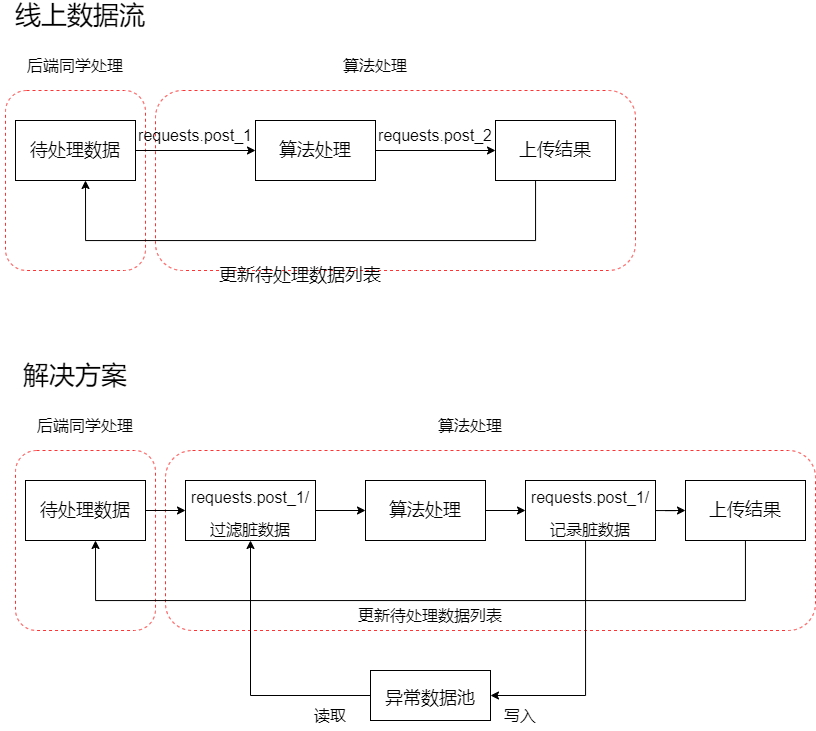

The diagram above was exported from draw.io. Its source (the exported page's mxGraphModel, read from the mxfile embedded in the PNG):
<mxGraphModel dx="1673" dy="887" grid="1" gridSize="10" guides="1" tooltips="1" connect="1" arrows="1" fold="1" page="1" pageScale="1" pageWidth="827" pageHeight="1169" math="0" shadow="0">
  <root>
    <mxCell id="0" />
    <mxCell id="1" parent="0" />
    <mxCell id="X-_kNCQSlA_C597urp8--15" value="" style="rounded=1;whiteSpace=wrap;html=1;fontSize=16;strokeColor=#FF3333;dashed=1;" vertex="1" parent="1">
      <mxGeometry x="160" y="200" width="480" height="180" as="geometry" />
    </mxCell>
    <mxCell id="X-_kNCQSlA_C597urp8--11" value="" style="rounded=1;whiteSpace=wrap;html=1;fontSize=16;strokeColor=#FF3333;dashed=1;" vertex="1" parent="1">
      <mxGeometry x="10" y="200" width="140" height="180" as="geometry" />
    </mxCell>
    <mxCell id="X-_kNCQSlA_C597urp8--4" value="" style="edgeStyle=orthogonalEdgeStyle;rounded=0;orthogonalLoop=1;jettySize=auto;html=1;fontSize=18;" edge="1" parent="1" source="X-_kNCQSlA_C597urp8--1" target="X-_kNCQSlA_C597urp8--2">
      <mxGeometry relative="1" as="geometry" />
    </mxCell>
    <mxCell id="X-_kNCQSlA_C597urp8--1" value="&lt;font style=&quot;font-size: 18px&quot;&gt;待处理数据&lt;/font&gt;" style="rounded=0;whiteSpace=wrap;html=1;" vertex="1" parent="1">
      <mxGeometry x="20" y="230" width="120" height="60" as="geometry" />
    </mxCell>
    <mxCell id="X-_kNCQSlA_C597urp8--5" style="edgeStyle=orthogonalEdgeStyle;rounded=0;orthogonalLoop=1;jettySize=auto;html=1;entryX=0;entryY=0.5;entryDx=0;entryDy=0;fontSize=18;" edge="1" parent="1" source="X-_kNCQSlA_C597urp8--2" target="X-_kNCQSlA_C597urp8--3">
      <mxGeometry relative="1" as="geometry" />
    </mxCell>
    <mxCell id="X-_kNCQSlA_C597urp8--2" value="算法处理" style="rounded=0;whiteSpace=wrap;html=1;fontSize=18;" vertex="1" parent="1">
      <mxGeometry x="260" y="230" width="120" height="60" as="geometry" />
    </mxCell>
    <mxCell id="X-_kNCQSlA_C597urp8--6" style="edgeStyle=orthogonalEdgeStyle;rounded=0;orthogonalLoop=1;jettySize=auto;html=1;fontSize=18;" edge="1" parent="1" source="X-_kNCQSlA_C597urp8--3">
      <mxGeometry relative="1" as="geometry">
        <mxPoint x="90" y="290" as="targetPoint" />
        <Array as="points">
          <mxPoint x="540" y="350" />
          <mxPoint x="90" y="350" />
        </Array>
      </mxGeometry>
    </mxCell>
    <mxCell id="X-_kNCQSlA_C597urp8--3" value="上传结果" style="rounded=0;whiteSpace=wrap;html=1;fontSize=18;" vertex="1" parent="1">
      <mxGeometry x="500" y="230" width="120" height="60" as="geometry" />
    </mxCell>
    <mxCell id="X-_kNCQSlA_C597urp8--7" value="更新待处理数据列表" style="text;html=1;strokeColor=none;fillColor=none;align=center;verticalAlign=middle;whiteSpace=wrap;rounded=0;fontSize=18;" vertex="1" parent="1">
      <mxGeometry x="220" y="370" width="170" height="30" as="geometry" />
    </mxCell>
    <mxCell id="X-_kNCQSlA_C597urp8--8" value="&lt;font style=&quot;font-size: 16px&quot;&gt;requests.post_1&lt;/font&gt;" style="text;html=1;strokeColor=none;fillColor=none;align=center;verticalAlign=middle;whiteSpace=wrap;rounded=0;fontSize=18;" vertex="1" parent="1">
      <mxGeometry x="170" y="230" width="60" height="30" as="geometry" />
    </mxCell>
    <mxCell id="X-_kNCQSlA_C597urp8--10" value="&lt;font style=&quot;font-size: 16px&quot;&gt;requests.post_2&lt;/font&gt;" style="text;html=1;strokeColor=none;fillColor=none;align=center;verticalAlign=middle;whiteSpace=wrap;rounded=0;fontSize=18;" vertex="1" parent="1">
      <mxGeometry x="410" y="230" width="60" height="30" as="geometry" />
    </mxCell>
    <mxCell id="X-_kNCQSlA_C597urp8--14" value="&lt;span style=&quot;font-size: 16px&quot;&gt;后端同学处理&lt;/span&gt;" style="text;html=1;strokeColor=none;fillColor=none;align=center;verticalAlign=middle;whiteSpace=wrap;rounded=0;fontSize=18;" vertex="1" parent="1">
      <mxGeometry x="20" y="160" width="120" height="30" as="geometry" />
    </mxCell>
    <mxCell id="X-_kNCQSlA_C597urp8--16" value="&lt;span style=&quot;font-size: 16px&quot;&gt;算法处理&lt;/span&gt;" style="text;html=1;strokeColor=none;fillColor=none;align=center;verticalAlign=middle;whiteSpace=wrap;rounded=0;fontSize=18;" vertex="1" parent="1">
      <mxGeometry x="320" y="160" width="120" height="30" as="geometry" />
    </mxCell>
    <mxCell id="X-_kNCQSlA_C597urp8--17" value="&lt;font style=&quot;font-size: 26px&quot;&gt;线上数据流&lt;/font&gt;" style="text;html=1;strokeColor=none;fillColor=none;align=center;verticalAlign=middle;whiteSpace=wrap;rounded=0;fontSize=18;" vertex="1" parent="1">
      <mxGeometry x="10" y="110" width="150" height="30" as="geometry" />
    </mxCell>
    <mxCell id="X-_kNCQSlA_C597urp8--18" value="&lt;font style=&quot;font-size: 26px&quot;&gt;解决方案&lt;/font&gt;" style="text;html=1;strokeColor=none;fillColor=none;align=center;verticalAlign=middle;whiteSpace=wrap;rounded=0;fontSize=18;" vertex="1" parent="1">
      <mxGeometry x="5" y="470" width="150" height="30" as="geometry" />
    </mxCell>
    <mxCell id="X-_kNCQSlA_C597urp8--20" value="" style="rounded=1;whiteSpace=wrap;html=1;fontSize=16;strokeColor=#FF3333;dashed=1;" vertex="1" parent="1">
      <mxGeometry x="170" y="560" width="650" height="180" as="geometry" />
    </mxCell>
    <mxCell id="X-_kNCQSlA_C597urp8--21" value="" style="rounded=1;whiteSpace=wrap;html=1;fontSize=16;strokeColor=#FF3333;dashed=1;" vertex="1" parent="1">
      <mxGeometry x="20" y="560" width="140" height="180" as="geometry" />
    </mxCell>
    <mxCell id="X-_kNCQSlA_C597urp8--44" style="edgeStyle=orthogonalEdgeStyle;rounded=0;orthogonalLoop=1;jettySize=auto;html=1;entryX=0;entryY=0.5;entryDx=0;entryDy=0;fontSize=16;" edge="1" parent="1" source="X-_kNCQSlA_C597urp8--23" target="X-_kNCQSlA_C597urp8--42">
      <mxGeometry relative="1" as="geometry" />
    </mxCell>
    <mxCell id="X-_kNCQSlA_C597urp8--23" value="&lt;font style=&quot;font-size: 18px&quot;&gt;待处理数据&lt;/font&gt;" style="rounded=0;whiteSpace=wrap;html=1;" vertex="1" parent="1">
      <mxGeometry x="30" y="590" width="120" height="60" as="geometry" />
    </mxCell>
    <mxCell id="X-_kNCQSlA_C597urp8--46" style="edgeStyle=orthogonalEdgeStyle;rounded=0;orthogonalLoop=1;jettySize=auto;html=1;entryX=0;entryY=0.5;entryDx=0;entryDy=0;fontSize=16;" edge="1" parent="1" source="X-_kNCQSlA_C597urp8--25" target="X-_kNCQSlA_C597urp8--43">
      <mxGeometry relative="1" as="geometry" />
    </mxCell>
    <mxCell id="X-_kNCQSlA_C597urp8--25" value="算法处理" style="rounded=0;whiteSpace=wrap;html=1;fontSize=18;" vertex="1" parent="1">
      <mxGeometry x="370" y="590" width="120" height="60" as="geometry" />
    </mxCell>
    <mxCell id="X-_kNCQSlA_C597urp8--26" style="edgeStyle=orthogonalEdgeStyle;rounded=0;orthogonalLoop=1;jettySize=auto;html=1;fontSize=18;" edge="1" parent="1" source="X-_kNCQSlA_C597urp8--27">
      <mxGeometry relative="1" as="geometry">
        <mxPoint x="100" y="650" as="targetPoint" />
        <Array as="points">
          <mxPoint x="750" y="710" />
          <mxPoint x="100" y="710" />
        </Array>
      </mxGeometry>
    </mxCell>
    <mxCell id="X-_kNCQSlA_C597urp8--27" value="上传结果" style="rounded=0;whiteSpace=wrap;html=1;fontSize=18;" vertex="1" parent="1">
      <mxGeometry x="690" y="590" width="120" height="60" as="geometry" />
    </mxCell>
    <mxCell id="X-_kNCQSlA_C597urp8--28" value="&lt;font style=&quot;font-size: 16px&quot;&gt;更新待处理数据列表&lt;/font&gt;" style="text;html=1;strokeColor=none;fillColor=none;align=center;verticalAlign=middle;whiteSpace=wrap;rounded=0;fontSize=18;" vertex="1" parent="1">
      <mxGeometry x="350" y="710" width="170" height="30" as="geometry" />
    </mxCell>
    <mxCell id="X-_kNCQSlA_C597urp8--31" value="&lt;span style=&quot;font-size: 16px&quot;&gt;后端同学处理&lt;/span&gt;" style="text;html=1;strokeColor=none;fillColor=none;align=center;verticalAlign=middle;whiteSpace=wrap;rounded=0;fontSize=18;" vertex="1" parent="1">
      <mxGeometry x="30" y="520" width="120" height="30" as="geometry" />
    </mxCell>
    <mxCell id="X-_kNCQSlA_C597urp8--32" value="&lt;span style=&quot;font-size: 16px&quot;&gt;算法处理&lt;/span&gt;" style="text;html=1;strokeColor=none;fillColor=none;align=center;verticalAlign=middle;whiteSpace=wrap;rounded=0;fontSize=18;" vertex="1" parent="1">
      <mxGeometry x="415" y="520" width="120" height="30" as="geometry" />
    </mxCell>
    <mxCell id="X-_kNCQSlA_C597urp8--49" style="edgeStyle=orthogonalEdgeStyle;rounded=0;orthogonalLoop=1;jettySize=auto;html=1;entryX=0.5;entryY=1;entryDx=0;entryDy=0;fontSize=16;" edge="1" parent="1" source="X-_kNCQSlA_C597urp8--35" target="X-_kNCQSlA_C597urp8--42">
      <mxGeometry relative="1" as="geometry" />
    </mxCell>
    <mxCell id="X-_kNCQSlA_C597urp8--35" value="&lt;font style=&quot;font-size: 18px&quot;&gt;异常数据池&lt;/font&gt;" style="rounded=0;whiteSpace=wrap;html=1;shadow=0;fontSize=26;strokeColor=#000000;" vertex="1" parent="1">
      <mxGeometry x="375" y="780" width="120" height="50" as="geometry" />
    </mxCell>
    <mxCell id="X-_kNCQSlA_C597urp8--39" value="&lt;font style=&quot;font-size: 16px&quot;&gt;写入&lt;/font&gt;" style="text;html=1;strokeColor=none;fillColor=none;align=center;verticalAlign=middle;whiteSpace=wrap;rounded=0;shadow=0;dashed=1;fontSize=18;" vertex="1" parent="1">
      <mxGeometry x="495" y="810" width="60" height="30" as="geometry" />
    </mxCell>
    <mxCell id="X-_kNCQSlA_C597urp8--40" value="&lt;font style=&quot;font-size: 16px&quot;&gt;读取&lt;/font&gt;" style="text;html=1;strokeColor=none;fillColor=none;align=center;verticalAlign=middle;whiteSpace=wrap;rounded=0;shadow=0;dashed=1;fontSize=18;" vertex="1" parent="1">
      <mxGeometry x="305" y="810" width="60" height="30" as="geometry" />
    </mxCell>
    <mxCell id="X-_kNCQSlA_C597urp8--45" style="edgeStyle=orthogonalEdgeStyle;rounded=0;orthogonalLoop=1;jettySize=auto;html=1;entryX=0;entryY=0.5;entryDx=0;entryDy=0;fontSize=16;" edge="1" parent="1" source="X-_kNCQSlA_C597urp8--42" target="X-_kNCQSlA_C597urp8--25">
      <mxGeometry relative="1" as="geometry" />
    </mxCell>
    <mxCell id="X-_kNCQSlA_C597urp8--42" value="&lt;span style=&quot;font-size: 16px&quot;&gt;requests.post_1/过滤脏数据&lt;/span&gt;" style="rounded=0;whiteSpace=wrap;html=1;shadow=0;fontSize=26;strokeColor=#000000;" vertex="1" parent="1">
      <mxGeometry x="190" y="590" width="130" height="60" as="geometry" />
    </mxCell>
    <mxCell id="X-_kNCQSlA_C597urp8--47" style="edgeStyle=orthogonalEdgeStyle;rounded=0;orthogonalLoop=1;jettySize=auto;html=1;entryX=0;entryY=0.5;entryDx=0;entryDy=0;fontSize=16;" edge="1" parent="1" source="X-_kNCQSlA_C597urp8--43" target="X-_kNCQSlA_C597urp8--27">
      <mxGeometry relative="1" as="geometry" />
    </mxCell>
    <mxCell id="X-_kNCQSlA_C597urp8--48" style="edgeStyle=orthogonalEdgeStyle;rounded=0;orthogonalLoop=1;jettySize=auto;html=1;entryX=1;entryY=0.5;entryDx=0;entryDy=0;fontSize=16;" edge="1" parent="1" source="X-_kNCQSlA_C597urp8--43" target="X-_kNCQSlA_C597urp8--35">
      <mxGeometry relative="1" as="geometry">
        <Array as="points">
          <mxPoint x="590" y="805" />
        </Array>
      </mxGeometry>
    </mxCell>
    <mxCell id="X-_kNCQSlA_C597urp8--43" value="&lt;span style=&quot;font-size: 16px&quot;&gt;requests.post_1/记录脏数据&lt;/span&gt;" style="rounded=0;whiteSpace=wrap;html=1;shadow=0;fontSize=26;strokeColor=#000000;" vertex="1" parent="1">
      <mxGeometry x="530" y="590" width="130" height="60" as="geometry" />
    </mxCell>
  </root>
</mxGraphModel>